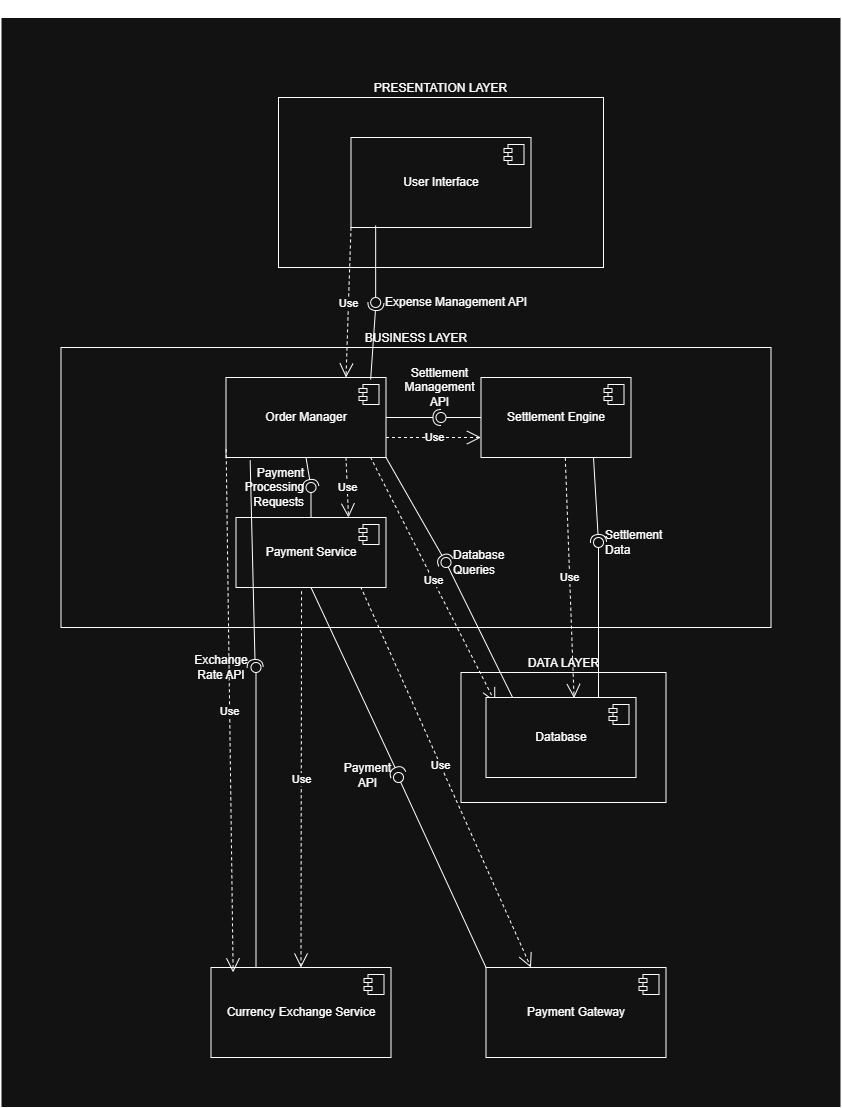

The diagram above was exported from draw.io. Its source (the exported page's mxGraphModel, read from the mxfile embedded in the PNG):
<mxGraphModel dx="2060" dy="2224" grid="1" gridSize="10" guides="1" tooltips="1" connect="1" arrows="1" fold="1" page="1" pageScale="1" pageWidth="850" pageHeight="1100" background="light-dark(#FFFFFF,#FFFFFF)" math="0" shadow="0">
  <root>
    <mxCell id="0" />
    <mxCell id="1" parent="0" />
    <mxCell id="OkmeQG213U46sMmhAlWU-77" parent="1" style="rounded=0;whiteSpace=wrap;html=1;labelPosition=center;verticalLabelPosition=top;align=center;verticalAlign=bottom;" value="DATA LAYER" vertex="1">
      <mxGeometry height="145" width="205" x="560" y="360" as="geometry" />
    </mxCell>
    <mxCell id="OkmeQG213U46sMmhAlWU-5" parent="1" style="rounded=0;whiteSpace=wrap;html=1;labelPosition=center;verticalLabelPosition=top;align=center;verticalAlign=bottom;" value="&amp;nbsp;GROUP TRAVEL EXPENSE SIMULATION ENGINE" vertex="1">
      <mxGeometry height="1090" width="840" x="90" y="-290" as="geometry" />
    </mxCell>
    <mxCell id="OkmeQG213U46sMmhAlWU-20" parent="1" style="rounded=0;whiteSpace=wrap;html=1;labelPosition=center;verticalLabelPosition=top;align=center;verticalAlign=bottom;" value="PRESENTATION LAYER" vertex="1">
      <mxGeometry height="170" width="325" x="367.5" y="-210" as="geometry" />
    </mxCell>
    <mxCell id="OkmeQG213U46sMmhAlWU-80" parent="1" style="rounded=0;whiteSpace=wrap;html=1;labelPosition=center;verticalLabelPosition=top;align=center;verticalAlign=bottom;" value="DATA LAYER" vertex="1">
      <mxGeometry height="130" width="205" x="550" y="365" as="geometry" />
    </mxCell>
    <mxCell id="OkmeQG213U46sMmhAlWU-6" parent="1" style="html=1;dropTarget=0;whiteSpace=wrap;" value="User Interface" vertex="1">
      <mxGeometry height="90" width="180" x="440" y="-170" as="geometry" />
    </mxCell>
    <mxCell id="OkmeQG213U46sMmhAlWU-7" parent="OkmeQG213U46sMmhAlWU-6" style="shape=module;jettyWidth=8;jettyHeight=4;" value="" vertex="1">
      <mxGeometry height="20" relative="1" width="20" x="1" as="geometry">
        <mxPoint x="-27" y="7" as="offset" />
      </mxGeometry>
    </mxCell>
    <mxCell id="OkmeQG213U46sMmhAlWU-16" parent="1" style="html=1;dropTarget=0;whiteSpace=wrap;" value="Payment Gateway" vertex="1">
      <mxGeometry height="90" width="180" x="575" y="660" as="geometry" />
    </mxCell>
    <mxCell id="OkmeQG213U46sMmhAlWU-17" parent="OkmeQG213U46sMmhAlWU-16" style="shape=module;jettyWidth=8;jettyHeight=4;" value="" vertex="1">
      <mxGeometry height="20" relative="1" width="20" x="1" as="geometry">
        <mxPoint x="-27" y="7" as="offset" />
      </mxGeometry>
    </mxCell>
    <mxCell id="OkmeQG213U46sMmhAlWU-23" parent="1" style="rounded=0;whiteSpace=wrap;html=1;labelPosition=center;verticalLabelPosition=top;align=center;verticalAlign=bottom;" value="BUSINESS LAYER" vertex="1">
      <mxGeometry height="280" width="710" x="150" y="40" as="geometry" />
    </mxCell>
    <mxCell id="OkmeQG213U46sMmhAlWU-18" parent="1" style="html=1;dropTarget=0;whiteSpace=wrap;" value="Currency Exchange Service" vertex="1">
      <mxGeometry height="90" width="180" x="300" y="660" as="geometry" />
    </mxCell>
    <mxCell id="OkmeQG213U46sMmhAlWU-19" parent="OkmeQG213U46sMmhAlWU-18" style="shape=module;jettyWidth=8;jettyHeight=4;" value="" vertex="1">
      <mxGeometry height="20" relative="1" width="20" x="1" as="geometry">
        <mxPoint x="-27" y="7" as="offset" />
      </mxGeometry>
    </mxCell>
    <mxCell id="OkmeQG213U46sMmhAlWU-8" parent="1" style="html=1;dropTarget=0;whiteSpace=wrap;" value="Order Manager" vertex="1">
      <mxGeometry height="80" width="160" x="315" y="70" as="geometry" />
    </mxCell>
    <mxCell id="OkmeQG213U46sMmhAlWU-9" parent="OkmeQG213U46sMmhAlWU-8" style="shape=module;jettyWidth=8;jettyHeight=4;" value="" vertex="1">
      <mxGeometry height="20" relative="1" width="20" x="1" as="geometry">
        <mxPoint x="-27" y="7" as="offset" />
      </mxGeometry>
    </mxCell>
    <mxCell id="OkmeQG213U46sMmhAlWU-12" parent="1" style="html=1;dropTarget=0;whiteSpace=wrap;" value="Settlement Engine" vertex="1">
      <mxGeometry height="80" width="150" x="570" y="70" as="geometry" />
    </mxCell>
    <mxCell id="OkmeQG213U46sMmhAlWU-13" parent="OkmeQG213U46sMmhAlWU-12" style="shape=module;jettyWidth=8;jettyHeight=4;" value="" vertex="1">
      <mxGeometry height="20" relative="1" width="20" x="1" as="geometry">
        <mxPoint x="-27" y="7" as="offset" />
      </mxGeometry>
    </mxCell>
    <mxCell id="OkmeQG213U46sMmhAlWU-10" parent="1" style="html=1;dropTarget=0;whiteSpace=wrap;" value="Payment Service" vertex="1">
      <mxGeometry height="70" width="150" x="325" y="210" as="geometry" />
    </mxCell>
    <mxCell id="OkmeQG213U46sMmhAlWU-11" parent="OkmeQG213U46sMmhAlWU-10" style="shape=module;jettyWidth=8;jettyHeight=4;" value="" vertex="1">
      <mxGeometry height="20" relative="1" width="20" x="1" as="geometry">
        <mxPoint x="-27" y="7" as="offset" />
      </mxGeometry>
    </mxCell>
    <mxCell id="OkmeQG213U46sMmhAlWU-27" edge="1" parent="1" source="OkmeQG213U46sMmhAlWU-8" style="rounded=0;orthogonalLoop=1;jettySize=auto;html=1;endArrow=halfCircle;endFill=0;endSize=6;strokeWidth=1;sketch=0;exitX=0.904;exitY=0.025;exitDx=0;exitDy=0;exitPerimeter=0;" value="">
      <mxGeometry relative="1" as="geometry">
        <Array as="points" />
        <mxPoint x="660" y="145" as="sourcePoint" />
        <mxPoint x="465" y="-5" as="targetPoint" />
      </mxGeometry>
    </mxCell>
    <mxCell id="OkmeQG213U46sMmhAlWU-28" edge="1" parent="1" source="OkmeQG213U46sMmhAlWU-6" style="rounded=0;orthogonalLoop=1;jettySize=auto;html=1;endArrow=oval;endFill=0;sketch=0;sourcePerimeterSpacing=0;targetPerimeterSpacing=0;endSize=10;exitX=0.137;exitY=0.977;exitDx=0;exitDy=0;exitPerimeter=0;" value="">
      <mxGeometry relative="1" as="geometry">
        <Array as="points" />
        <mxPoint x="620" y="145" as="sourcePoint" />
        <mxPoint x="464.66" y="-5" as="targetPoint" />
      </mxGeometry>
    </mxCell>
    <mxCell id="OkmeQG213U46sMmhAlWU-30" parent="1" style="text;html=1;whiteSpace=wrap;strokeColor=none;fillColor=none;align=center;verticalAlign=middle;rounded=0;" value="Expense Management API" vertex="1">
      <mxGeometry height="30" width="180" x="455" y="-20" as="geometry" />
    </mxCell>
    <mxCell id="OkmeQG213U46sMmhAlWU-40" edge="1" parent="1" source="OkmeQG213U46sMmhAlWU-8" style="rounded=0;orthogonalLoop=1;jettySize=auto;html=1;endArrow=halfCircle;endFill=0;endSize=6;strokeWidth=1;sketch=0;exitX=1;exitY=0.5;exitDx=0;exitDy=0;" value="">
      <mxGeometry relative="1" as="geometry">
        <Array as="points" />
        <mxPoint x="660" y="125" as="sourcePoint" />
        <mxPoint x="530" y="110" as="targetPoint" />
      </mxGeometry>
    </mxCell>
    <mxCell id="OkmeQG213U46sMmhAlWU-41" edge="1" parent="1" source="OkmeQG213U46sMmhAlWU-12" style="rounded=0;orthogonalLoop=1;jettySize=auto;html=1;endArrow=oval;endFill=0;sketch=0;sourcePerimeterSpacing=0;targetPerimeterSpacing=0;endSize=10;exitX=0;exitY=0.5;exitDx=0;exitDy=0;" value="">
      <mxGeometry relative="1" as="geometry">
        <mxPoint x="620" y="125" as="sourcePoint" />
        <mxPoint x="530" y="110" as="targetPoint" />
      </mxGeometry>
    </mxCell>
    <mxCell id="OkmeQG213U46sMmhAlWU-42" parent="1" style="ellipse;whiteSpace=wrap;html=1;align=center;aspect=fixed;fillColor=none;strokeColor=none;resizable=0;perimeter=centerPerimeter;rotatable=0;allowArrows=0;points=[];outlineConnect=1;" value="" vertex="1">
      <mxGeometry height="10" width="10" x="520" y="120" as="geometry" />
    </mxCell>
    <mxCell id="OkmeQG213U46sMmhAlWU-43" edge="1" parent="1" source="OkmeQG213U46sMmhAlWU-12" style="rounded=0;orthogonalLoop=1;jettySize=auto;html=1;endArrow=halfCircle;endFill=0;endSize=6;strokeWidth=1;sketch=0;exitX=0.75;exitY=1;exitDx=0;exitDy=0;entryX=0.4;entryY=-0.212;entryDx=0;entryDy=0;entryPerimeter=0;" target="OkmeQG213U46sMmhAlWU-45" value="">
      <mxGeometry relative="1" as="geometry">
        <mxPoint x="660" y="125" as="sourcePoint" />
        <mxPoint x="530" y="250" as="targetPoint" />
      </mxGeometry>
    </mxCell>
    <mxCell id="OkmeQG213U46sMmhAlWU-46" edge="1" parent="1" source="OkmeQG213U46sMmhAlWU-8" style="rounded=0;orthogonalLoop=1;jettySize=auto;html=1;endArrow=halfCircle;endFill=0;endSize=6;strokeWidth=1;sketch=0;exitX=1;exitY=1;exitDx=0;exitDy=0;" target="OkmeQG213U46sMmhAlWU-48" value="">
      <mxGeometry relative="1" as="geometry">
        <mxPoint x="660" y="125" as="sourcePoint" />
      </mxGeometry>
    </mxCell>
    <mxCell id="OkmeQG213U46sMmhAlWU-47" edge="1" parent="1" source="OkmeQG213U46sMmhAlWU-14" style="rounded=0;orthogonalLoop=1;jettySize=auto;html=1;endArrow=oval;endFill=0;sketch=0;sourcePerimeterSpacing=0;targetPerimeterSpacing=0;endSize=10;exitX=0.183;exitY=0.022;exitDx=0;exitDy=0;exitPerimeter=0;" target="OkmeQG213U46sMmhAlWU-48" value="">
      <mxGeometry relative="1" as="geometry">
        <mxPoint x="620" y="125" as="sourcePoint" />
      </mxGeometry>
    </mxCell>
    <mxCell id="OkmeQG213U46sMmhAlWU-48" parent="1" style="ellipse;whiteSpace=wrap;html=1;align=left;aspect=fixed;fillColor=none;strokeColor=none;resizable=0;perimeter=centerPerimeter;rotatable=0;allowArrows=0;points=[];outlineConnect=1;labelPosition=right;verticalLabelPosition=middle;verticalAlign=middle;" value="Database Queries" vertex="1">
      <mxGeometry height="10" width="10" x="530" y="250" as="geometry" />
    </mxCell>
    <mxCell id="OkmeQG213U46sMmhAlWU-49" edge="1" parent="1" source="OkmeQG213U46sMmhAlWU-8" style="rounded=0;orthogonalLoop=1;jettySize=auto;html=1;endArrow=halfCircle;endFill=0;endSize=6;strokeWidth=1;sketch=0;exitX=0.5;exitY=1;exitDx=0;exitDy=0;entryX=0.679;entryY=0.816;entryDx=0;entryDy=0;entryPerimeter=0;" target="OkmeQG213U46sMmhAlWU-51" value="">
      <mxGeometry relative="1" as="geometry">
        <mxPoint x="320" y="173.95" as="sourcePoint" />
        <mxPoint x="490" y="173.95" as="targetPoint" />
      </mxGeometry>
    </mxCell>
    <mxCell id="OkmeQG213U46sMmhAlWU-50" edge="1" parent="1" source="OkmeQG213U46sMmhAlWU-10" style="rounded=0;orthogonalLoop=1;jettySize=auto;html=1;endArrow=oval;endFill=0;sketch=0;sourcePerimeterSpacing=0;targetPerimeterSpacing=0;endSize=10;exitX=0.5;exitY=0;exitDx=0;exitDy=0;" target="OkmeQG213U46sMmhAlWU-51" value="">
      <mxGeometry relative="1" as="geometry">
        <mxPoint x="620" y="235" as="sourcePoint" />
      </mxGeometry>
    </mxCell>
    <mxCell id="OkmeQG213U46sMmhAlWU-51" parent="1" style="ellipse;whiteSpace=wrap;html=1;align=right;aspect=fixed;fillColor=none;strokeColor=none;resizable=0;perimeter=centerPerimeter;rotatable=0;allowArrows=0;points=[];outlineConnect=1;labelPosition=left;verticalLabelPosition=middle;verticalAlign=middle;" value="Payment Processing Requests" vertex="1">
      <mxGeometry height="10" width="10" x="395" y="175" as="geometry" />
    </mxCell>
    <mxCell id="OkmeQG213U46sMmhAlWU-52" edge="1" parent="1" source="OkmeQG213U46sMmhAlWU-10" style="rounded=0;orthogonalLoop=1;jettySize=auto;html=1;endArrow=halfCircle;endFill=0;endSize=6;strokeWidth=1;sketch=0;exitX=0.5;exitY=1;exitDx=0;exitDy=0;entryX=1;entryY=0.5;entryDx=0;entryDy=0;" target="OkmeQG213U46sMmhAlWU-63" value="">
      <mxGeometry relative="1" as="geometry">
        <Array as="points" />
        <mxPoint x="660" y="305" as="sourcePoint" />
        <mxPoint x="520" y="410" as="targetPoint" />
      </mxGeometry>
    </mxCell>
    <mxCell id="OkmeQG213U46sMmhAlWU-55" edge="1" parent="1" source="OkmeQG213U46sMmhAlWU-16" style="rounded=0;orthogonalLoop=1;jettySize=auto;html=1;endArrow=oval;endFill=0;sketch=0;sourcePerimeterSpacing=0;targetPerimeterSpacing=0;endSize=10;exitX=0;exitY=0;exitDx=0;exitDy=0;entryX=1;entryY=1;entryDx=0;entryDy=0;" target="OkmeQG213U46sMmhAlWU-63" value="">
      <mxGeometry relative="1" as="geometry">
        <Array as="points" />
        <mxPoint x="643" y="439" as="sourcePoint" />
        <mxPoint x="520" y="410" as="targetPoint" />
      </mxGeometry>
    </mxCell>
    <mxCell id="OkmeQG213U46sMmhAlWU-56" edge="1" parent="1" source="OkmeQG213U46sMmhAlWU-8" style="rounded=0;orthogonalLoop=1;jettySize=auto;html=1;endArrow=halfCircle;endFill=0;endSize=6;strokeWidth=1;sketch=0;exitX=0.151;exitY=1.036;exitDx=0;exitDy=0;exitPerimeter=0;" value="">
      <mxGeometry relative="1" as="geometry">
        <mxPoint x="660" y="305" as="sourcePoint" />
        <mxPoint x="344.16" y="360" as="targetPoint" />
      </mxGeometry>
    </mxCell>
    <mxCell id="OkmeQG213U46sMmhAlWU-57" edge="1" parent="1" source="OkmeQG213U46sMmhAlWU-18" style="rounded=0;orthogonalLoop=1;jettySize=auto;html=1;endArrow=oval;endFill=0;sketch=0;sourcePerimeterSpacing=0;targetPerimeterSpacing=0;endSize=10;exitX=0.25;exitY=0;exitDx=0;exitDy=0;" value="">
      <mxGeometry relative="1" as="geometry">
        <mxPoint x="340" y="360" as="sourcePoint" />
        <mxPoint x="345" y="360" as="targetPoint" />
      </mxGeometry>
    </mxCell>
    <mxCell id="OkmeQG213U46sMmhAlWU-58" parent="1" style="ellipse;whiteSpace=wrap;html=1;align=center;aspect=fixed;fillColor=none;strokeColor=none;resizable=0;perimeter=centerPerimeter;rotatable=0;allowArrows=0;points=[];outlineConnect=1;" value="" vertex="1">
      <mxGeometry height="10" width="10" x="635" y="300" as="geometry" />
    </mxCell>
    <mxCell id="OkmeQG213U46sMmhAlWU-59" parent="1" style="text;html=1;whiteSpace=wrap;strokeColor=none;fillColor=none;align=center;verticalAlign=middle;rounded=0;" value="Exchange Rate API" vertex="1">
      <mxGeometry height="30" width="80" x="270" y="345" as="geometry" />
    </mxCell>
    <mxCell id="OkmeQG213U46sMmhAlWU-63" parent="1" style="text;html=1;whiteSpace=wrap;strokeColor=none;fillColor=none;align=center;verticalAlign=middle;rounded=0;" value="Payment API" vertex="1">
      <mxGeometry height="5" width="62.5" x="425" y="465" as="geometry" />
    </mxCell>
    <mxCell id="OkmeQG213U46sMmhAlWU-65" edge="1" parent="1" source="OkmeQG213U46sMmhAlWU-14" style="rounded=0;orthogonalLoop=1;jettySize=auto;html=1;endArrow=oval;endFill=0;sketch=0;sourcePerimeterSpacing=0;targetPerimeterSpacing=0;endSize=10;exitX=0.75;exitY=0;exitDx=0;exitDy=0;entryX=1.012;entryY=0.918;entryDx=0;entryDy=0;entryPerimeter=0;" target="OkmeQG213U46sMmhAlWU-45" value="">
      <mxGeometry relative="1" as="geometry">
        <mxPoint x="645" y="210" as="sourcePoint" />
        <mxPoint x="682.5" y="180" as="targetPoint" />
      </mxGeometry>
    </mxCell>
    <mxCell id="OkmeQG213U46sMmhAlWU-45" parent="1" style="ellipse;whiteSpace=wrap;html=1;align=left;aspect=fixed;fillColor=none;strokeColor=none;resizable=0;perimeter=centerPerimeter;rotatable=0;allowArrows=0;points=[];outlineConnect=1;labelPosition=right;verticalLabelPosition=middle;verticalAlign=middle;" value="Settlement Data" vertex="1">
      <mxGeometry height="10" width="10" x="682.5" y="230" as="geometry" />
    </mxCell>
    <mxCell id="OkmeQG213U46sMmhAlWU-66" parent="1" style="text;html=1;whiteSpace=wrap;strokeColor=none;fillColor=none;align=center;verticalAlign=middle;rounded=0;" value="Settlement Management API" vertex="1">
      <mxGeometry height="20" width="62.5" x="497.5" y="70" as="geometry" />
    </mxCell>
    <mxCell id="OkmeQG213U46sMmhAlWU-67" edge="1" parent="1" source="OkmeQG213U46sMmhAlWU-6" style="endArrow=open;endSize=12;dashed=1;html=1;rounded=0;entryX=0.75;entryY=0;entryDx=0;entryDy=0;exitX=0;exitY=1;exitDx=0;exitDy=0;" target="OkmeQG213U46sMmhAlWU-8" value="Use">
      <mxGeometry relative="1" width="160" as="geometry">
        <Array as="points" />
        <mxPoint x="580" y="140" as="sourcePoint" />
        <mxPoint x="740" y="140" as="targetPoint" />
      </mxGeometry>
    </mxCell>
    <mxCell id="OkmeQG213U46sMmhAlWU-68" edge="1" parent="1" source="OkmeQG213U46sMmhAlWU-8" style="endArrow=open;endSize=12;dashed=1;html=1;rounded=0;exitX=1;exitY=0.75;exitDx=0;exitDy=0;entryX=0;entryY=0.75;entryDx=0;entryDy=0;" target="OkmeQG213U46sMmhAlWU-12" value="Use">
      <mxGeometry relative="1" width="160" as="geometry">
        <Array as="points">
          <mxPoint x="520" y="130" />
        </Array>
        <mxPoint x="580" y="200" as="sourcePoint" />
        <mxPoint x="740" y="200" as="targetPoint" />
      </mxGeometry>
    </mxCell>
    <mxCell id="OkmeQG213U46sMmhAlWU-69" edge="1" parent="1" source="OkmeQG213U46sMmhAlWU-10" style="endArrow=open;endSize=12;dashed=1;html=1;rounded=0;exitX=0.437;exitY=1.054;exitDx=0;exitDy=0;entryX=0.5;entryY=0;entryDx=0;entryDy=0;exitPerimeter=0;" target="OkmeQG213U46sMmhAlWU-18" value="Use">
      <mxGeometry relative="1" width="160" as="geometry">
        <mxPoint x="580" y="200" as="sourcePoint" />
        <mxPoint x="740" y="200" as="targetPoint" />
      </mxGeometry>
    </mxCell>
    <mxCell id="OkmeQG213U46sMmhAlWU-70" edge="1" parent="1" source="OkmeQG213U46sMmhAlWU-8" style="endArrow=open;endSize=12;dashed=1;html=1;rounded=0;exitX=0.75;exitY=1;exitDx=0;exitDy=0;entryX=0.75;entryY=0;entryDx=0;entryDy=0;" target="OkmeQG213U46sMmhAlWU-10" value="Use">
      <mxGeometry relative="1" width="160" as="geometry">
        <mxPoint x="580" y="200" as="sourcePoint" />
        <mxPoint x="740" y="200" as="targetPoint" />
      </mxGeometry>
    </mxCell>
    <mxCell id="OkmeQG213U46sMmhAlWU-71" edge="1" parent="1" source="OkmeQG213U46sMmhAlWU-8" style="endArrow=open;endSize=12;dashed=1;html=1;rounded=0;exitX=0.903;exitY=0.996;exitDx=0;exitDy=0;exitPerimeter=0;entryX=0.062;entryY=0.062;entryDx=0;entryDy=0;entryPerimeter=0;" target="OkmeQG213U46sMmhAlWU-14" value="Use">
      <mxGeometry relative="1" width="160" as="geometry">
        <mxPoint x="580" y="310" as="sourcePoint" />
        <mxPoint x="740" y="310" as="targetPoint" />
      </mxGeometry>
    </mxCell>
    <mxCell id="OkmeQG213U46sMmhAlWU-72" edge="1" parent="1" source="OkmeQG213U46sMmhAlWU-8" style="endArrow=open;endSize=12;dashed=1;html=1;rounded=0;entryX=0.123;entryY=0.054;entryDx=0;entryDy=0;exitX=0.001;exitY=0.898;exitDx=0;exitDy=0;exitPerimeter=0;entryPerimeter=0;" target="OkmeQG213U46sMmhAlWU-18" value="Use">
      <mxGeometry relative="1" width="160" as="geometry">
        <mxPoint x="580" y="310" as="sourcePoint" />
        <mxPoint x="740" y="310" as="targetPoint" />
      </mxGeometry>
    </mxCell>
    <mxCell id="OkmeQG213U46sMmhAlWU-74" edge="1" parent="1" source="OkmeQG213U46sMmhAlWU-12" style="endArrow=open;endSize=12;dashed=1;html=1;rounded=0;exitX=0.562;exitY=1.004;exitDx=0;exitDy=0;exitPerimeter=0;entryX=0.587;entryY=0.007;entryDx=0;entryDy=0;entryPerimeter=0;" target="OkmeQG213U46sMmhAlWU-14" value="Use">
      <mxGeometry relative="1" width="160" as="geometry">
        <Array as="points" />
        <mxPoint x="580" y="250" as="sourcePoint" />
        <mxPoint x="740" y="250" as="targetPoint" />
      </mxGeometry>
    </mxCell>
    <mxCell id="OkmeQG213U46sMmhAlWU-76" edge="1" parent="1" source="OkmeQG213U46sMmhAlWU-10" style="endArrow=open;endSize=12;dashed=1;html=1;rounded=0;exitX=1;exitY=1;exitDx=0;exitDy=0;entryX=0.25;entryY=0;entryDx=0;entryDy=0;" target="OkmeQG213U46sMmhAlWU-16" value="Use">
      <mxGeometry relative="1" width="160" as="geometry">
        <Array as="points">
          <mxPoint x="450" y="280" />
        </Array>
        <mxPoint x="580" y="350" as="sourcePoint" />
        <mxPoint x="740" y="350" as="targetPoint" />
      </mxGeometry>
    </mxCell>
    <mxCell id="OkmeQG213U46sMmhAlWU-14" parent="1" style="html=1;dropTarget=0;whiteSpace=wrap;" value="Database" vertex="1">
      <mxGeometry height="80" width="150" x="575" y="390" as="geometry" />
    </mxCell>
    <mxCell id="OkmeQG213U46sMmhAlWU-15" parent="OkmeQG213U46sMmhAlWU-14" style="shape=module;jettyWidth=8;jettyHeight=4;" value="" vertex="1">
      <mxGeometry height="20" relative="1" width="20" x="1" as="geometry">
        <mxPoint x="-27" y="7" as="offset" />
      </mxGeometry>
    </mxCell>
  </root>
</mxGraphModel>